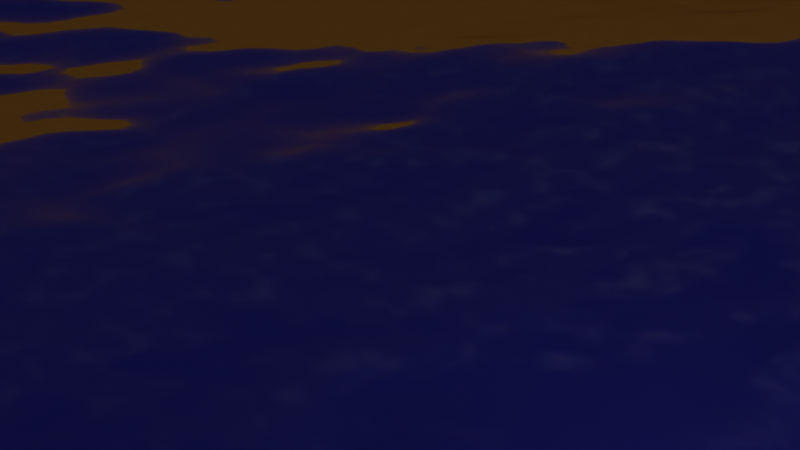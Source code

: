 # Source: xDeadOcean.blend  (saved by Blender 3.3.6; exported with 4.5.12 LTS)
import bpy
from mathutils import Matrix  # noqa: F401  (used for matrix-valued properties, if any)

bpy.ops.wm.read_factory_settings(use_empty=True)
scene = bpy.context.scene
scene.name = 'Scene'

# ---- collections
col_collection = bpy.data.collections.new('Collection'); scene.collection.children.link(col_collection)

# ---- materials (node trees are filled in below, after node groups)
mat_material = bpy.data.materials.new('Material')
mat_material.alpha_threshold = 0.0
mat_material.use_transparent_shadow = False
mat_material.roughness = 0.5
mat_material.line_color = (0.0, 0.0, 0.0, 1.0)

# ---- material node trees
mat_material.use_nodes = True; mat_material.node_tree.nodes.clear()
_N = mat_material.node_tree.nodes; _L = mat_material.node_tree.links
n0 = _N.new('ShaderNodeOutputMaterial'); n0.name = 'Material Output'; n0.location = (516, 348)
n1 = _N.new('ShaderNodeValToRGB'); n1.name = 'Градиентная карта'; n1.location = (-42, 671)
while len(n1.color_ramp.elements) > 1: n1.color_ramp.elements.remove(n1.color_ramp.elements[-1])
n1.color_ramp.elements[0].position = 0.0; n1.color_ramp.elements[0].color = (0.0, 0.0, 0.0, 1.0)
_e = n1.color_ramp.elements.new(0.017); _e.color = (0.02258, 0.02258, 0.02258, 1.0)
n2 = _N.new('ShaderNodeAttribute'); n2.name = 'Атрибут'; n2.location = (-219, 647)
n2.attribute_name = 'foam'
n3 = _N.new('ShaderNodeBsdfPrincipled'); n3.name = 'Principled BSDF'; n3.location = (26, -49)
n3.distribution = 'GGX'
n3.subsurface_method = 'BURLEY'
n3.inputs[2].default_value = 0.6
n3.inputs[3].default_value = 1.45
n3.inputs[8].default_value = 1.0
n3.inputs[10].default_value = 0.1
n3.inputs[13].default_value = 0.9
n3.inputs[14].default_value = (0.8878, 0.9253, 0.94, 1.0)
n3.inputs[18].default_value = 0.3
n3.inputs[24].default_value = 0.1
n3.inputs[27].default_value = (0.0, 0.0, 0.0, 1.0)
n3.inputs[28].default_value = 1.0
n4 = _N.new('ShaderNodeMixShader'); n4.name = 'Микс-шейдер'; n4.location = (321, 340)
n5 = _N.new('ShaderNodeBsdfAnisotropic'); n5.name = 'Глянцевый BSDF'; n5.location = (-143, 252)
n5.inputs[0].default_value = (0.06357, 0.06662, 0.6571, 1.0)
n5.inputs[1].default_value = 0.2
n6 = _N.new('ShaderNodeMixShader'); n6.name = 'Микс-шейдер.001'; n6.location = (116, 334)
n7 = _N.new('ShaderNodeFresnel'); n7.name = 'Френель'; n7.location = (-135, 373)
n7.inputs[0].default_value = 0.95
n8 = _N.new('ShaderNodeBsdfAnisotropic'); n8.name = 'Глянцевый BSDF.001'; n8.location = (-129, 87)
n8.distribution = 'GGX'
n8.inputs[0].default_value = (0.8, 0.3819, 0.06997, 1.0)
n8.inputs[1].default_value = 0.2
n9 = _N.new('ShaderNodeTexNoise'); n9.name = 'Текстура шума'; n9.location = (-550, -347)
n9.inputs[2].default_value = 6.0
n9.inputs[3].default_value = 1.0
n10 = _N.new('ShaderNodeValToRGB'); n10.name = 'Градиентная карта.001'; n10.location = (-264, -236)
while len(n10.color_ramp.elements) > 1: n10.color_ramp.elements.remove(n10.color_ramp.elements[-1])
n10.color_ramp.elements[0].position = 0.5; n10.color_ramp.elements[0].color = (0.0, 0.0, 0.0, 1.0)
_e = n10.color_ramp.elements.new(1.0); _e.color = (1.0, 1.0, 1.0, 1.0)
n11 = _N.new('ShaderNodeBump'); n11.name = 'Карта неровностей'; n11.location = (-215, -493)
n11.inputs[0].default_value = 0.333
n11.inputs[1].default_value = 1.0
n11.inputs[2].default_value = 1.0
n12 = _N.new('ShaderNodeMix'); n12.name = 'Mix'; n12.location = (-144, -169)
n12.data_type = 'RGBA'
n12.inputs[0].default_value = 0.1
n12.inputs[7].default_value = (0.8, 0.8, 0.8, 1.0)
_L.new(n4.outputs[0], n0.inputs[0])
_L.new(n3.outputs[0], n4.inputs[2])
_L.new(n1.outputs[0], n4.inputs[0])
_L.new(n2.outputs[2], n1.inputs[0])
_L.new(n9.outputs[0], n10.inputs[0])
_L.new(n11.outputs[0], n3.inputs[5])
_L.new(n9.outputs[0], n11.inputs[3])
_L.new(n6.outputs[0], n4.inputs[1])
_L.new(n7.outputs[0], n6.inputs[0])
_L.new(n5.outputs[0], n6.inputs[1])
_L.new(n8.outputs[0], n6.inputs[2])
_L.new(n10.outputs[0], n12.inputs[6])
_L.new(n12.outputs[2], n3.inputs[0])
n0.is_active_output = True

# ---- world
world_world = bpy.data.worlds.new('World'); scene.world = world_world
world_world.use_nodes = True; world_world.node_tree.nodes.clear()
_N = world_world.node_tree.nodes; _L = world_world.node_tree.links
n0 = _N.new('ShaderNodeOutputWorld'); n0.name = 'World Output'; n0.location = (300, 300)
n1 = _N.new('ShaderNodeBackground'); n1.name = 'Background'; n1.location = (10, 300)
n1.inputs[0].default_value = (0.05088, 0.05088, 0.05088, 1.0)
_L.new(n1.outputs[0], n0.inputs[0])
n0.is_active_output = True
world_world.color = (0.05088, 0.05088, 0.05088)
world_world.use_sun_shadow = False
world_world.sun_shadow_jitter_overblur = 0.0

# ---- cameras
cam_camera = bpy.data.cameras.new('Camera')
cam_camera.clip_end = 100.0
cam_camera.ortho_scale = 7.314

# ---- lights
light_light = bpy.data.lights.new('Light', 'POINT')
light_light.transmission_factor = 0.0
light_light.energy = 1000.0
light_light.shadow_soft_size = 0.1
light_light.shadow_maximum_resolution = 0.006
light_light.use_absolute_resolution = True

# ---- meshes
me_cube = bpy.data.meshes.new('Cube')
me_cube.from_pydata([(1.0, 1.0, 1.0), (1.0, 1.0, -1.0), (1.0, -1.0, 1.0), (1.0, -1.0, -1.0), (-1.0, 1.0, 1.0), (-1.0, 1.0, -1.0), (-1.0, -1.0, 1.0), (-1.0, -1.0, -1.0)], [], [(0, 4, 6, 2), (3, 2, 6, 7), (7, 6, 4, 5), (5, 1, 3, 7), (1, 0, 2, 3), (5, 4, 0, 1)])
_uv = me_cube.uv_layers.new(name='UVMap')
_uv.uv.foreach_set('vector', [0.625, 0.5, 0.875, 0.5, 0.875, 0.75, 0.625, 0.75, 0.375, 0.75, 0.625, 0.75, 0.625, 1.0, 0.375, 1.0, 0.375, 0.0, 0.625, 0.0, 0.625, 0.25, 0.375, 0.25, 0.125, 0.5, 0.375, 0.5, 0.375, 0.75, 0.125, 0.75, 0.375, 0.5, 0.625, 0.5, 0.625, 0.75, 0.375, 0.75, 0.375, 0.25, 0.625, 0.25, 0.625, 0.5, 0.375, 0.5])
me_cube.materials.append(mat_material)
me_cube.use_mirror_vertex_groups = False
me_cube.update()

# ---- objects
ob_cube = bpy.data.objects.new('Cube', me_cube)
ob_light = bpy.data.objects.new('Light', light_light)
ob_camera = bpy.data.objects.new('Camera', cam_camera)

# ---- transforms, parenting, visibility, modifiers, constraints
ob_cube.location = (0.0, 0.0, 0.0)
ob_cube.lock_rotations_4d = False
ob_cube.empty_display_type = 'ARROWS'
ob_cube.lineart.crease_threshold = 0.0
_m = ob_cube.modifiers.new('Океан', 'OCEAN')
_m.use_foam = True
_m.resolution = 14
_m.wave_alignment = 0.1
_m.wave_direction = 0.4887
_m.wave_scale = 1.1
_m.foam_coverage = 0.1
_m.foam_layer_name = 'foam'
_m.choppiness = 1.24
_m.time = 13.96
_m.filepath = 'C:/Users/JUNIOR~1/AppData/Local/Temp/blender_a00972/cache_ocean'
ob_light.location = (4.076, 1.005, 5.904)
ob_light.rotation_euler = (0.6503, 0.05522, 1.866)
ob_light.lock_rotations_4d = False
ob_light.empty_display_type = 'ARROWS'
ob_light.color = (0.0, 0.0, 0.0, 0.0)
ob_light.lineart.crease_threshold = 0.0
ob_camera.location = (7.359, -6.926, 4.958)
ob_camera.rotation_euler = (1.109, 0.0, 0.8149)
ob_camera.lock_rotations_4d = False
ob_camera.empty_display_type = 'ARROWS'
ob_camera.color = (0.0, 0.0, 0.0, 0.0)
ob_camera.display_type = 'WIRE'
ob_camera.lineart.crease_threshold = 0.0

# ---- collection membership
col_collection.objects.link(ob_cube)
col_collection.objects.link(ob_light)
col_collection.objects.link(ob_camera)

# ---- scene / render settings (as saved in the file)
scene.camera = ob_camera
scene.frame_start = 1; scene.frame_end = 300; scene.frame_set(250)
scene.render.engine = 'BLENDER_EEVEE_NEXT'
scene.render.use_motion_blur = True
scene.cycles.sampling_pattern = 'TABULATED_SOBOL'
scene.cycles.use_light_tree = False
scene.eevee.use_gtao = True
scene.eevee.use_raytracing = True
scene.view_settings.view_transform = 'Filmic'
bpy.context.view_layer.update()
